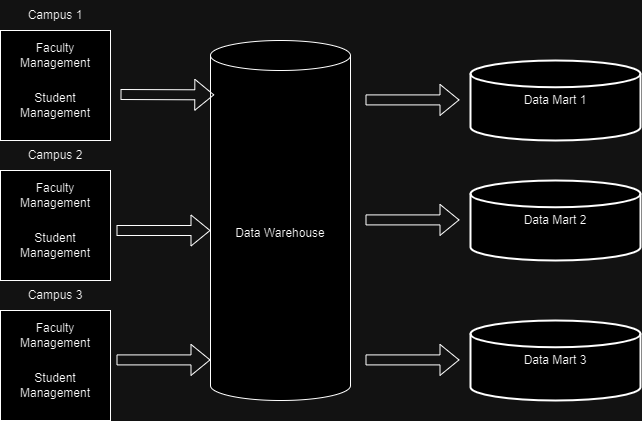

The diagram above was exported from draw.io. Its source (the exported page's mxGraphModel, read from the mxfile embedded in the PNG):
<mxGraphModel dx="837" dy="449" grid="1" gridSize="10" guides="1" tooltips="1" connect="1" arrows="1" fold="1" page="1" pageScale="1" pageWidth="850" pageHeight="1100" math="0" shadow="0">
  <root>
    <mxCell id="0" />
    <mxCell id="1" parent="0" />
    <mxCell id="jffxUc0zxc52GZeyz4wY-1" value="Data Warehouse" style="shape=cylinder3;whiteSpace=wrap;html=1;boundedLbl=1;backgroundOutline=1;size=15;" parent="1" vertex="1">
      <mxGeometry x="270" y="80" width="140" height="360" as="geometry" />
    </mxCell>
    <mxCell id="jffxUc0zxc52GZeyz4wY-10" value="" style="group" parent="1" vertex="1" connectable="0">
      <mxGeometry x="60" y="40" width="110" height="140" as="geometry" />
    </mxCell>
    <mxCell id="jffxUc0zxc52GZeyz4wY-8" value="" style="group" parent="jffxUc0zxc52GZeyz4wY-10" vertex="1" connectable="0">
      <mxGeometry y="30" width="110" height="110" as="geometry" />
    </mxCell>
    <mxCell id="jffxUc0zxc52GZeyz4wY-2" value="" style="whiteSpace=wrap;html=1;aspect=fixed;" parent="jffxUc0zxc52GZeyz4wY-8" vertex="1">
      <mxGeometry width="110" height="110" as="geometry" />
    </mxCell>
    <mxCell id="jffxUc0zxc52GZeyz4wY-4" value="Faculty Management" style="text;html=1;align=center;verticalAlign=middle;whiteSpace=wrap;rounded=0;" parent="jffxUc0zxc52GZeyz4wY-8" vertex="1">
      <mxGeometry x="10" y="10" width="90" height="30" as="geometry" />
    </mxCell>
    <mxCell id="jffxUc0zxc52GZeyz4wY-6" value="Student Management" style="text;html=1;align=center;verticalAlign=middle;whiteSpace=wrap;rounded=0;" parent="jffxUc0zxc52GZeyz4wY-8" vertex="1">
      <mxGeometry x="5" y="60" width="100" height="30" as="geometry" />
    </mxCell>
    <mxCell id="jffxUc0zxc52GZeyz4wY-9" value="Campus 1" style="text;html=1;align=center;verticalAlign=middle;whiteSpace=wrap;rounded=0;" parent="jffxUc0zxc52GZeyz4wY-10" vertex="1">
      <mxGeometry x="25" width="60" height="30" as="geometry" />
    </mxCell>
    <mxCell id="jffxUc0zxc52GZeyz4wY-13" value="" style="group" parent="1" vertex="1" connectable="0">
      <mxGeometry x="60" y="180" width="110" height="140" as="geometry" />
    </mxCell>
    <mxCell id="jffxUc0zxc52GZeyz4wY-14" value="" style="group" parent="jffxUc0zxc52GZeyz4wY-13" vertex="1" connectable="0">
      <mxGeometry y="30" width="110" height="110" as="geometry" />
    </mxCell>
    <mxCell id="jffxUc0zxc52GZeyz4wY-15" value="" style="whiteSpace=wrap;html=1;aspect=fixed;" parent="jffxUc0zxc52GZeyz4wY-14" vertex="1">
      <mxGeometry width="110" height="110" as="geometry" />
    </mxCell>
    <mxCell id="jffxUc0zxc52GZeyz4wY-16" value="Faculty Management" style="text;html=1;align=center;verticalAlign=middle;whiteSpace=wrap;rounded=0;" parent="jffxUc0zxc52GZeyz4wY-14" vertex="1">
      <mxGeometry x="10" y="10" width="90" height="30" as="geometry" />
    </mxCell>
    <mxCell id="jffxUc0zxc52GZeyz4wY-17" value="Student Management" style="text;html=1;align=center;verticalAlign=middle;whiteSpace=wrap;rounded=0;" parent="jffxUc0zxc52GZeyz4wY-14" vertex="1">
      <mxGeometry x="5" y="60" width="100" height="30" as="geometry" />
    </mxCell>
    <mxCell id="jffxUc0zxc52GZeyz4wY-18" value="Campus 2" style="text;html=1;align=center;verticalAlign=middle;whiteSpace=wrap;rounded=0;" parent="jffxUc0zxc52GZeyz4wY-13" vertex="1">
      <mxGeometry x="25" width="60" height="30" as="geometry" />
    </mxCell>
    <mxCell id="jffxUc0zxc52GZeyz4wY-19" value="" style="group" parent="1" vertex="1" connectable="0">
      <mxGeometry x="60" y="320" width="110" height="140" as="geometry" />
    </mxCell>
    <mxCell id="jffxUc0zxc52GZeyz4wY-20" value="" style="group" parent="jffxUc0zxc52GZeyz4wY-19" vertex="1" connectable="0">
      <mxGeometry y="30" width="110" height="110" as="geometry" />
    </mxCell>
    <mxCell id="jffxUc0zxc52GZeyz4wY-21" value="" style="whiteSpace=wrap;html=1;aspect=fixed;" parent="jffxUc0zxc52GZeyz4wY-20" vertex="1">
      <mxGeometry width="110" height="110" as="geometry" />
    </mxCell>
    <mxCell id="jffxUc0zxc52GZeyz4wY-22" value="Faculty Management" style="text;html=1;align=center;verticalAlign=middle;whiteSpace=wrap;rounded=0;" parent="jffxUc0zxc52GZeyz4wY-20" vertex="1">
      <mxGeometry x="10" y="10" width="90" height="30" as="geometry" />
    </mxCell>
    <mxCell id="jffxUc0zxc52GZeyz4wY-23" value="Student Management" style="text;html=1;align=center;verticalAlign=middle;whiteSpace=wrap;rounded=0;" parent="jffxUc0zxc52GZeyz4wY-20" vertex="1">
      <mxGeometry x="5" y="60" width="100" height="30" as="geometry" />
    </mxCell>
    <mxCell id="jffxUc0zxc52GZeyz4wY-24" value="Campus 3" style="text;html=1;align=center;verticalAlign=middle;whiteSpace=wrap;rounded=0;" parent="jffxUc0zxc52GZeyz4wY-19" vertex="1">
      <mxGeometry x="25" width="60" height="30" as="geometry" />
    </mxCell>
    <mxCell id="jffxUc0zxc52GZeyz4wY-26" value="Data Mart 1" style="strokeWidth=2;html=1;shape=mxgraph.flowchart.database;whiteSpace=wrap;" parent="1" vertex="1">
      <mxGeometry x="530" y="100" width="170" height="80" as="geometry" />
    </mxCell>
    <mxCell id="jffxUc0zxc52GZeyz4wY-27" value="Data Mart 2" style="strokeWidth=2;html=1;shape=mxgraph.flowchart.database;whiteSpace=wrap;" parent="1" vertex="1">
      <mxGeometry x="530" y="220" width="170" height="80" as="geometry" />
    </mxCell>
    <mxCell id="jffxUc0zxc52GZeyz4wY-28" value="Data Mart 3" style="strokeWidth=2;html=1;shape=mxgraph.flowchart.database;whiteSpace=wrap;" parent="1" vertex="1">
      <mxGeometry x="530" y="360" width="170" height="80" as="geometry" />
    </mxCell>
    <mxCell id="jffxUc0zxc52GZeyz4wY-29" value="" style="shape=flexArrow;endArrow=classic;html=1;rounded=0;entryX=0.027;entryY=0.151;entryDx=0;entryDy=0;entryPerimeter=0;" parent="1" target="jffxUc0zxc52GZeyz4wY-1" edge="1">
      <mxGeometry width="50" height="50" relative="1" as="geometry">
        <mxPoint x="180" y="134" as="sourcePoint" />
        <mxPoint x="230" y="80" as="targetPoint" />
      </mxGeometry>
    </mxCell>
    <mxCell id="jffxUc0zxc52GZeyz4wY-30" value="" style="shape=flexArrow;endArrow=classic;html=1;rounded=0;entryX=0.027;entryY=0.151;entryDx=0;entryDy=0;entryPerimeter=0;" parent="1" edge="1">
      <mxGeometry width="50" height="50" relative="1" as="geometry">
        <mxPoint x="176" y="270" as="sourcePoint" />
        <mxPoint x="270" y="270" as="targetPoint" />
      </mxGeometry>
    </mxCell>
    <mxCell id="jffxUc0zxc52GZeyz4wY-31" value="" style="shape=flexArrow;endArrow=classic;html=1;rounded=0;entryX=0.027;entryY=0.151;entryDx=0;entryDy=0;entryPerimeter=0;" parent="1" edge="1">
      <mxGeometry width="50" height="50" relative="1" as="geometry">
        <mxPoint x="176" y="399.40999999999997" as="sourcePoint" />
        <mxPoint x="270" y="399.40999999999997" as="targetPoint" />
      </mxGeometry>
    </mxCell>
    <mxCell id="jffxUc0zxc52GZeyz4wY-32" value="" style="shape=flexArrow;endArrow=classic;html=1;rounded=0;entryX=0.027;entryY=0.151;entryDx=0;entryDy=0;entryPerimeter=0;" parent="1" edge="1">
      <mxGeometry width="50" height="50" relative="1" as="geometry">
        <mxPoint x="425" y="399.40999999999997" as="sourcePoint" />
        <mxPoint x="519" y="399.40999999999997" as="targetPoint" />
      </mxGeometry>
    </mxCell>
    <mxCell id="jffxUc0zxc52GZeyz4wY-33" value="" style="shape=flexArrow;endArrow=classic;html=1;rounded=0;entryX=0.027;entryY=0.151;entryDx=0;entryDy=0;entryPerimeter=0;" parent="1" edge="1">
      <mxGeometry width="50" height="50" relative="1" as="geometry">
        <mxPoint x="425" y="259.40999999999997" as="sourcePoint" />
        <mxPoint x="519" y="259.40999999999997" as="targetPoint" />
      </mxGeometry>
    </mxCell>
    <mxCell id="jffxUc0zxc52GZeyz4wY-34" value="" style="shape=flexArrow;endArrow=classic;html=1;rounded=0;entryX=0.027;entryY=0.151;entryDx=0;entryDy=0;entryPerimeter=0;" parent="1" edge="1">
      <mxGeometry width="50" height="50" relative="1" as="geometry">
        <mxPoint x="425" y="139.40999999999997" as="sourcePoint" />
        <mxPoint x="519" y="139.40999999999997" as="targetPoint" />
      </mxGeometry>
    </mxCell>
  </root>
</mxGraphModel>